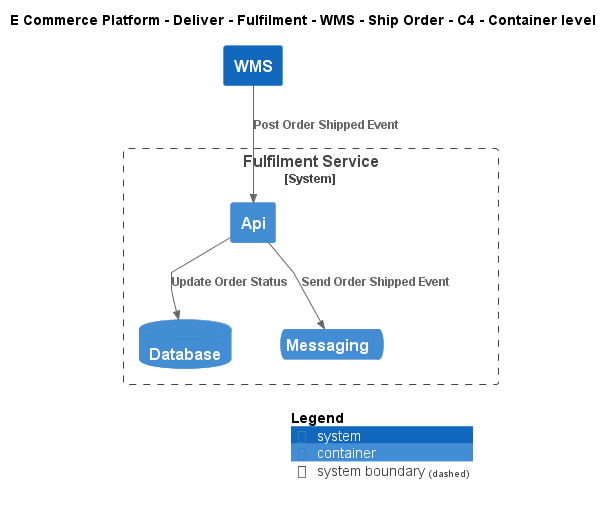

The diagram above was rendered by PlantUML. Its source (embedded in the PNG):
@startuml
!include ..\..\..\..\..\..\..\.c4s\C4_Container.puml

AddElementTag("c4interflow:lifecycle:new", $bgColor=green, $fontColor=#ffffff, $borderColor=green, $shadowing="False")
AddElementTag("c4interflow:lifecycle:changed", $bgColor=orange, $fontColor=#ffffff, $borderColor=orange, $shadowing="False")
AddElementTag("c4interflow:lifecycle:removed", $bgColor=red, $fontColor=#ffffff, $borderColor=red, $shadowing="False")

AddRelTag("c4interflow:lifecycle:new", $textColor=green, $lineColor=green)
AddRelTag("c4interflow:lifecycle:changed", $textColor=orange, $lineColor=orange)
AddRelTag("c4interflow:lifecycle:removed", $textColor=red, $lineColor=red)

SHOW_PERSON_PORTRAIT()
LAYOUT_TOP_DOWN()

skinparam linetype polyline

title E Commerce Platform - Deliver - Fulfilment - WMS - Ship Order - C4 - Container level

System(ECommercePlatform.Deliver.Fulfilment.SoftwareSystems.WMS, "WMS", "")

System_Boundary(ECommercePlatform.Deliver.Fulfilment.SoftwareSystems.FulfilmentService, "Fulfilment Service") {
    Container(ECommercePlatform.Deliver.Fulfilment.SoftwareSystems.FulfilmentService.Containers.Api, "Api", "", "")
    ContainerDb(ECommercePlatform.Deliver.Fulfilment.SoftwareSystems.FulfilmentService.Containers.Database, "Database", "", "")
    ContainerQueue(ECommercePlatform.Deliver.Fulfilment.SoftwareSystems.FulfilmentService.Containers.Messaging, "Messaging", "", "")
}

Rel(ECommercePlatform.Deliver.Fulfilment.SoftwareSystems.WMS, ECommercePlatform.Deliver.Fulfilment.SoftwareSystems.FulfilmentService.Containers.Api, "Post Order Shipped Event")
Rel(ECommercePlatform.Deliver.Fulfilment.SoftwareSystems.FulfilmentService.Containers.Api, ECommercePlatform.Deliver.Fulfilment.SoftwareSystems.FulfilmentService.Containers.Database, "Update Order Status")
Rel(ECommercePlatform.Deliver.Fulfilment.SoftwareSystems.FulfilmentService.Containers.Api, ECommercePlatform.Deliver.Fulfilment.SoftwareSystems.FulfilmentService.Containers.Messaging, "Send Order Shipped Event")


SHOW_LEGEND()
@enduml